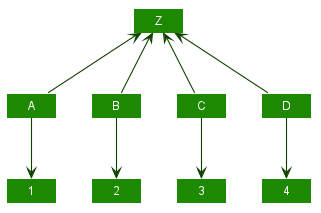

The diagram above was rendered by PlantUML. Its source (embedded in the PNG):
@startuml








skinparam BackgroundColor #FFFFFFF

skinparam Shadowing false

skinparam Class {
    FontColor #FFFFFF
    BorderThickness 1
    BorderColor #FFFFFF
    StereotypeFontColor #FFFFFF
}

skinparam Actor {
    BorderColor #000000
    Color #000000
}

skinparam Sequence {
    MessageAlign center
    BoxFontSize 15
    BoxPadding 0
    BoxFontColor #FFFFFF
}

skinparam Participant {
    FontColor #FFFFFFF
    Padding 20
}

skinparam MinClassWidth 50
skinparam ParticipantPadding 10
skinparam Shadowing false
skinparam DefaultTextAlignment center
skinparam packageStyle Rectangle

hide footbox
hide members
hide circle
skinparam arrowThickness 1.1
skinparam arrowColor #0E4100
skinparam classBackgroundColor #1D8900

Class A

A -up-> Z 
B -up-> Z
C -up-> Z
D -up-> Z

A --> 1
B --> 2
C --> 3
D --> 4

A -right[hidden]- B
B -right[hidden]- C
C -right[hidden]- D



@enduml